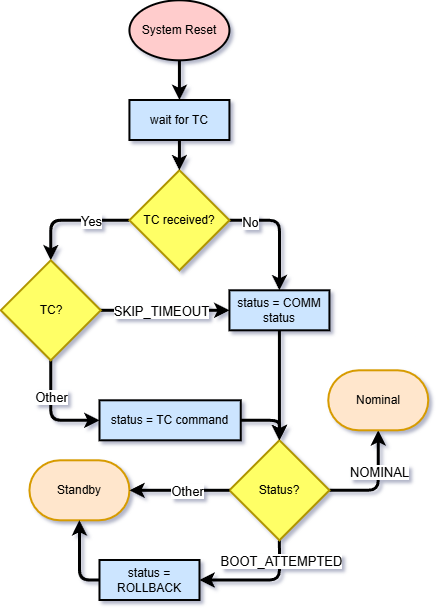

The diagram above was exported from draw.io. Its source (the exported page's mxGraphModel, read from the mxfile embedded in the PNG):
<mxGraphModel dx="3138" dy="1532" grid="1" gridSize="10" guides="1" tooltips="1" connect="1" arrows="1" fold="1" page="1" pageScale="1" pageWidth="850" pageHeight="1100" background="#ffffff" math="0" shadow="0">
  <root>
    <mxCell id="0" />
    <mxCell id="1" parent="0" />
    <mxCell id="2" parent="1" style="strokeWidth=2;html=1;shape=mxgraph.flowchart.start_1;whiteSpace=wrap;rounded=0;fillColor=#FFCCCC;" value="System Reset" vertex="1">
      <mxGeometry height="60" width="100" x="537.43" y="200.29999999999995" as="geometry" />
    </mxCell>
    <mxCell id="3" edge="1" parent="1" source="7" style="edgeStyle=orthogonalEdgeStyle;rounded=1;orthogonalLoop=1;jettySize=auto;html=1;exitX=0;exitY=0.5;exitDx=0;exitDy=0;exitPerimeter=0;entryX=0.5;entryY=0;entryDx=0;entryDy=0;entryPerimeter=0;strokeWidth=3;curved=0;" target="13">
      <mxGeometry relative="1" as="geometry">
        <mxPoint x="482.43000000000006" y="450.29999999999995" as="targetPoint" />
      </mxGeometry>
    </mxCell>
    <mxCell id="4" connectable="0" parent="3" style="edgeLabel;html=1;align=center;verticalAlign=middle;resizable=0;points=[];fontSize=13;" value="Yes" vertex="1">
      <mxGeometry relative="1" x="-0.3496" as="geometry">
        <mxPoint as="offset" />
      </mxGeometry>
    </mxCell>
    <mxCell id="5" edge="1" parent="1" source="7" style="edgeStyle=orthogonalEdgeStyle;rounded=1;orthogonalLoop=1;jettySize=auto;html=1;exitX=1;exitY=0.5;exitDx=0;exitDy=0;exitPerimeter=0;entryX=0.5;entryY=0;entryDx=0;entryDy=0;strokeWidth=3;curved=0;" target="8">
      <mxGeometry relative="1" as="geometry" />
    </mxCell>
    <mxCell id="6" connectable="0" parent="5" style="edgeLabel;html=1;align=center;verticalAlign=middle;resizable=0;points=[];fontSize=13;" value="No" vertex="1">
      <mxGeometry relative="1" x="-0.6672" y="-1" as="geometry">
        <mxPoint as="offset" />
      </mxGeometry>
    </mxCell>
    <mxCell id="7" parent="1" style="strokeWidth=2;html=1;shape=mxgraph.flowchart.decision;whiteSpace=wrap;rounded=0;fillStyle=auto;fillColor=#FFFF66;fontColor=#000000;strokeColor=#B09500;" value="TC received?" vertex="1">
      <mxGeometry height="100" width="100" x="537.43" y="370.29999999999995" as="geometry" />
    </mxCell>
    <mxCell id="8" parent="1" style="rounded=0;whiteSpace=wrap;html=1;absoluteArcSize=1;arcSize=14;strokeWidth=2;fillColor=#CCE5FF;" value="status = COMM status" vertex="1">
      <mxGeometry height="40" width="100" x="637.43" y="490.29999999999995" as="geometry" />
    </mxCell>
    <mxCell id="9" edge="1" parent="1" source="13" style="edgeStyle=orthogonalEdgeStyle;rounded=1;orthogonalLoop=1;jettySize=auto;html=1;exitX=1;exitY=0.5;exitDx=0;exitDy=0;exitPerimeter=0;entryX=0;entryY=0.5;entryDx=0;entryDy=0;strokeWidth=3;curved=0;" target="8">
      <mxGeometry relative="1" as="geometry" />
    </mxCell>
    <mxCell id="10" connectable="0" parent="9" style="edgeLabel;html=1;align=center;verticalAlign=middle;resizable=0;points=[];fontSize=13;" value="SKIP_TIMEOUT" vertex="1">
      <mxGeometry relative="1" x="-0.203" as="geometry">
        <mxPoint x="9" as="offset" />
      </mxGeometry>
    </mxCell>
    <mxCell id="11" edge="1" parent="1" source="13" style="edgeStyle=orthogonalEdgeStyle;rounded=1;orthogonalLoop=1;jettySize=auto;html=1;exitX=0.5;exitY=1;exitDx=0;exitDy=0;exitPerimeter=0;entryX=0;entryY=0.5;entryDx=0;entryDy=0;strokeWidth=3;curved=0;" target="14">
      <mxGeometry relative="1" as="geometry" />
    </mxCell>
    <mxCell id="12" connectable="0" parent="11" style="edgeLabel;html=1;align=center;verticalAlign=middle;resizable=0;points=[];fontSize=13;" value="Other" vertex="1">
      <mxGeometry relative="1" x="-0.3342" as="geometry">
        <mxPoint as="offset" />
      </mxGeometry>
    </mxCell>
    <mxCell id="13" parent="1" style="strokeWidth=2;html=1;shape=mxgraph.flowchart.decision;whiteSpace=wrap;rounded=0;fillStyle=auto;fillColor=#FFFF66;fontColor=#000000;strokeColor=#B09500;" value="TC?" vertex="1">
      <mxGeometry height="100" width="100" x="408.75" y="460.29999999999995" as="geometry" />
    </mxCell>
    <mxCell id="14" parent="1" style="rounded=0;whiteSpace=wrap;html=1;absoluteArcSize=1;arcSize=14;strokeWidth=2;fillColor=#CCE5FF;" value="status = TC command" vertex="1">
      <mxGeometry height="40" width="141.26" x="507.49" y="600.3" as="geometry" />
    </mxCell>
    <mxCell id="15" edge="1" parent="1" source="19" style="edgeStyle=orthogonalEdgeStyle;rounded=1;orthogonalLoop=1;jettySize=auto;html=1;exitX=1;exitY=0.5;exitDx=0;exitDy=0;exitPerimeter=0;entryX=0.5;entryY=1;entryDx=0;entryDy=0;entryPerimeter=0;strokeWidth=3;curved=0;" target="22">
      <mxGeometry relative="1" as="geometry">
        <mxPoint x="782.4899999999994" y="510.29999999999995" as="targetPoint" />
      </mxGeometry>
    </mxCell>
    <mxCell id="16" connectable="0" parent="15" style="edgeLabel;html=1;align=center;verticalAlign=middle;resizable=0;points=[];fontSize=13;" value="NOMINAL" vertex="1">
      <mxGeometry relative="1" x="0.0327" as="geometry">
        <mxPoint y="-12" as="offset" />
      </mxGeometry>
    </mxCell>
    <mxCell id="17" edge="1" parent="1" source="19" style="edgeStyle=orthogonalEdgeStyle;rounded=1;orthogonalLoop=1;jettySize=auto;html=1;exitX=0.5;exitY=1;exitDx=0;exitDy=0;exitPerimeter=0;entryX=1;entryY=0.5;entryDx=0;entryDy=0;strokeWidth=3;curved=0;" target="29">
      <mxGeometry relative="1" as="geometry" />
    </mxCell>
    <mxCell id="18" connectable="0" parent="17" style="edgeLabel;html=1;align=center;verticalAlign=middle;resizable=0;points=[];" value="&lt;font style=&quot;font-size: 13px;&quot;&gt;BOOT_ATTEMPTED&lt;/font&gt;" vertex="1">
      <mxGeometry relative="1" x="0.228" as="geometry">
        <mxPoint x="34" y="-20" as="offset" />
      </mxGeometry>
    </mxCell>
    <mxCell id="19" parent="1" style="strokeWidth=2;html=1;shape=mxgraph.flowchart.decision;whiteSpace=wrap;rounded=0;fillStyle=auto;fillColor=#FFFF66;fontColor=#000000;strokeColor=#B09500;" value="Status?" vertex="1">
      <mxGeometry height="100" width="100" x="637.4299999999997" y="640.3" as="geometry" />
    </mxCell>
    <mxCell id="20" edge="1" parent="1" source="8" style="edgeStyle=orthogonalEdgeStyle;rounded=1;orthogonalLoop=1;jettySize=auto;html=1;exitX=0.5;exitY=1;exitDx=0;exitDy=0;strokeWidth=3;curved=0;entryX=0.5;entryY=0;entryDx=0;entryDy=0;entryPerimeter=0;" target="19">
      <mxGeometry relative="1" as="geometry">
        <mxPoint x="820" y="580" as="targetPoint" />
      </mxGeometry>
    </mxCell>
    <mxCell id="21" edge="1" parent="1" source="14" style="edgeStyle=orthogonalEdgeStyle;rounded=1;orthogonalLoop=1;jettySize=auto;html=1;exitX=1;exitY=0.5;exitDx=0;exitDy=0;entryX=0.5;entryY=0;entryDx=0;entryDy=0;entryPerimeter=0;strokeWidth=3;curved=0;" target="19">
      <mxGeometry relative="1" as="geometry" />
    </mxCell>
    <mxCell id="22" parent="1" style="strokeWidth=2;html=1;shape=mxgraph.flowchart.terminator;whiteSpace=wrap;rounded=0;fillColor=#ffe6cc;strokeColor=#d79b00;" value="Nominal" vertex="1">
      <mxGeometry height="60" width="100" x="736.2499999999999" y="570.3" as="geometry" />
    </mxCell>
    <mxCell id="23" parent="1" style="strokeWidth=2;html=1;shape=mxgraph.flowchart.terminator;whiteSpace=wrap;rounded=0;fillColor=#ffe6cc;strokeColor=#d79b00;" value="Standby" vertex="1">
      <mxGeometry height="60" width="100" x="437.4299999999999" y="660.3" as="geometry" />
    </mxCell>
    <mxCell id="24" edge="1" parent="1" source="19" style="edgeStyle=orthogonalEdgeStyle;rounded=1;orthogonalLoop=1;jettySize=auto;html=1;exitX=0;exitY=0.5;exitDx=0;exitDy=0;exitPerimeter=0;entryX=1;entryY=0.5;entryDx=0;entryDy=0;entryPerimeter=0;strokeWidth=3;curved=0;" target="23">
      <mxGeometry relative="1" as="geometry" />
    </mxCell>
    <mxCell id="25" connectable="0" parent="24" style="edgeLabel;html=1;align=center;verticalAlign=middle;resizable=0;points=[];fontSize=13;" value="Other" vertex="1">
      <mxGeometry relative="1" x="-0.1481" as="geometry">
        <mxPoint as="offset" />
      </mxGeometry>
    </mxCell>
    <mxCell id="26" edge="1" parent="1" source="28" style="edgeStyle=orthogonalEdgeStyle;rounded=1;orthogonalLoop=1;jettySize=auto;html=1;exitX=0.5;exitY=1;exitDx=0;exitDy=0;entryX=0.5;entryY=0;entryDx=0;entryDy=0;entryPerimeter=0;strokeWidth=3;curved=0;" target="7">
      <mxGeometry relative="1" as="geometry">
        <mxPoint x="587.4299999999998" y="340.3000000000002" as="sourcePoint" />
      </mxGeometry>
    </mxCell>
    <mxCell id="27" edge="1" parent="1" source="2" style="edgeStyle=orthogonalEdgeStyle;rounded=1;orthogonalLoop=1;jettySize=auto;html=1;exitX=0.5;exitY=1;exitDx=0;exitDy=0;exitPerimeter=0;entryX=0.5;entryY=0;entryDx=0;entryDy=0;strokeWidth=3;curved=0;" target="28">
      <mxGeometry relative="1" as="geometry">
        <mxPoint x="587.4299999999998" y="280.3000000000002" as="targetPoint" />
      </mxGeometry>
    </mxCell>
    <mxCell id="28" parent="1" style="rounded=0;whiteSpace=wrap;html=1;absoluteArcSize=1;arcSize=14;strokeWidth=2;fillColor=#CCE5FF;" value="wait for TC" vertex="1">
      <mxGeometry height="40" width="100" x="537.43" y="300" as="geometry" />
    </mxCell>
    <mxCell id="29" parent="1" style="rounded=0;whiteSpace=wrap;html=1;absoluteArcSize=1;arcSize=14;strokeWidth=2;fillColor=#CCE5FF;" value="status = ROLLBACK" vertex="1">
      <mxGeometry height="40" width="100" x="507.49" y="760" as="geometry" />
    </mxCell>
    <mxCell id="30" edge="1" parent="1" source="29" style="edgeStyle=orthogonalEdgeStyle;rounded=1;orthogonalLoop=1;jettySize=auto;html=1;exitX=0;exitY=0.5;exitDx=0;exitDy=0;entryX=0.5;entryY=1;entryDx=0;entryDy=0;entryPerimeter=0;strokeWidth=3;curved=0;" target="23">
      <mxGeometry relative="1" as="geometry" />
    </mxCell>
  </root>
</mxGraphModel>